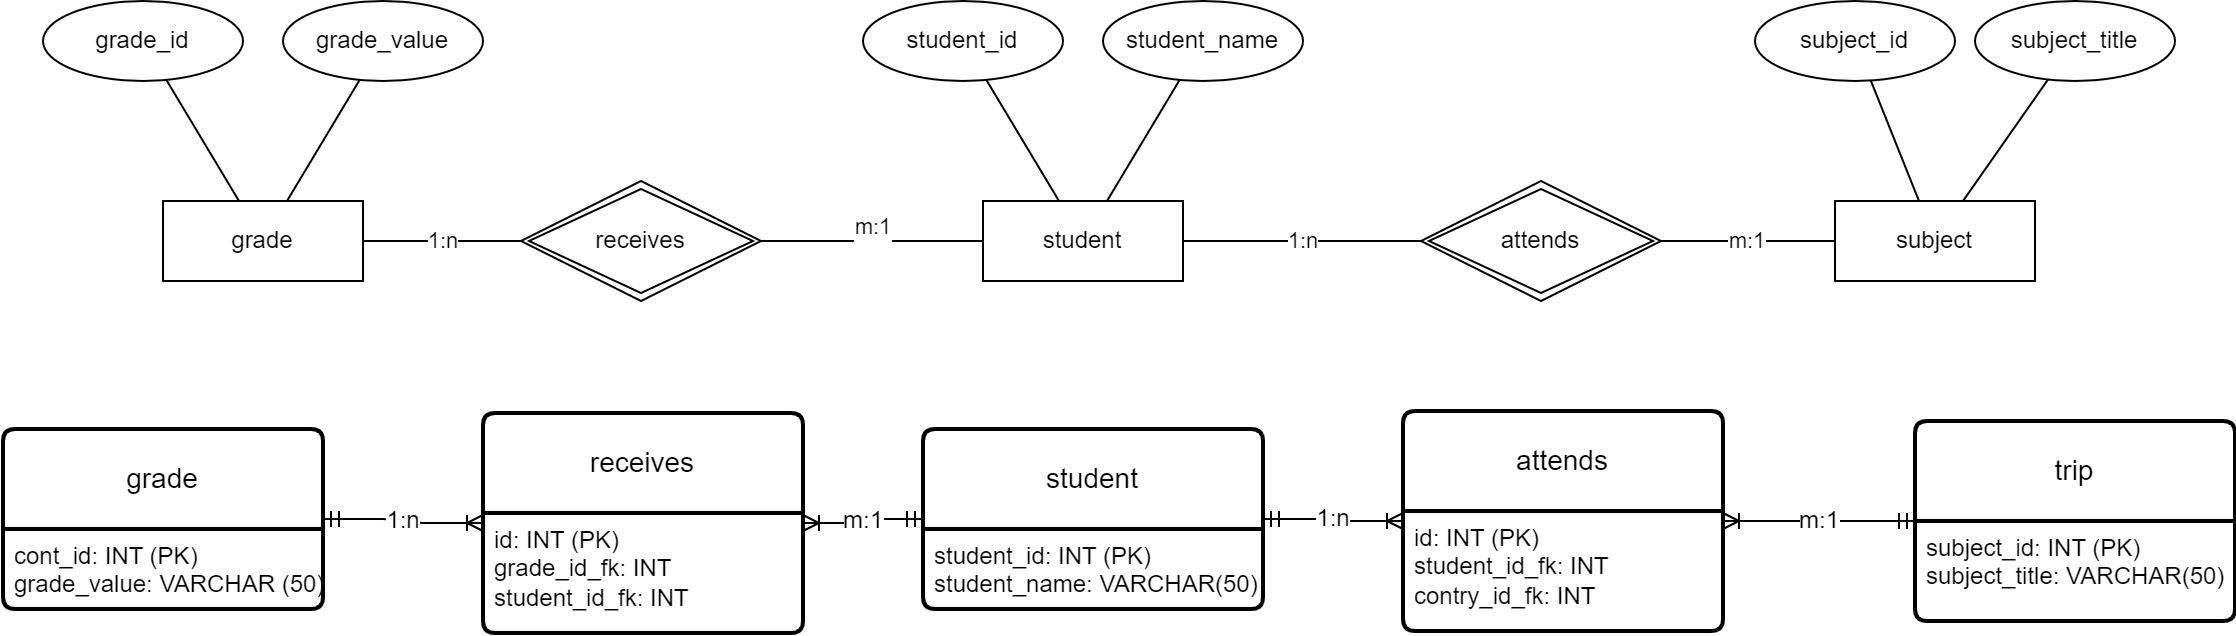

The diagram above was exported from draw.io. Its source (the exported page's mxGraphModel, read from the mxfile embedded in the PNG):
<mxGraphModel dx="2401" dy="1097" grid="1" gridSize="10" guides="1" tooltips="1" connect="1" arrows="1" fold="1" page="1" pageScale="1" pageWidth="1169" pageHeight="827" math="0" shadow="0">
  <root>
    <mxCell id="0" />
    <mxCell id="1" parent="0" />
    <mxCell id="wdpxdj9vIxv7CgArmeBD-1" value="student" style="whiteSpace=wrap;html=1;align=center;" parent="1" vertex="1">
      <mxGeometry x="470" y="420" width="100" height="40" as="geometry" />
    </mxCell>
    <mxCell id="wdpxdj9vIxv7CgArmeBD-2" value="grade" style="whiteSpace=wrap;html=1;align=center;" parent="1" vertex="1">
      <mxGeometry x="60" y="420" width="100" height="40" as="geometry" />
    </mxCell>
    <mxCell id="wdpxdj9vIxv7CgArmeBD-3" value="subject" style="whiteSpace=wrap;html=1;align=center;" parent="1" vertex="1">
      <mxGeometry x="896" y="420" width="100" height="40" as="geometry" />
    </mxCell>
    <mxCell id="wdpxdj9vIxv7CgArmeBD-5" value="attends" style="shape=rhombus;double=1;perimeter=rhombusPerimeter;whiteSpace=wrap;html=1;align=center;" parent="1" vertex="1">
      <mxGeometry x="689" y="410" width="120" height="60" as="geometry" />
    </mxCell>
    <mxCell id="wdpxdj9vIxv7CgArmeBD-15" value="grade_id" style="ellipse;whiteSpace=wrap;html=1;align=center;" parent="1" vertex="1">
      <mxGeometry y="320" width="100" height="40" as="geometry" />
    </mxCell>
    <mxCell id="wdpxdj9vIxv7CgArmeBD-16" value="" style="endArrow=none;html=1;rounded=0;" parent="1" source="wdpxdj9vIxv7CgArmeBD-15" target="wdpxdj9vIxv7CgArmeBD-2" edge="1">
      <mxGeometry relative="1" as="geometry">
        <mxPoint x="180" y="250" as="sourcePoint" />
        <mxPoint x="340" y="250" as="targetPoint" />
      </mxGeometry>
    </mxCell>
    <mxCell id="wdpxdj9vIxv7CgArmeBD-17" value="subject_id" style="ellipse;whiteSpace=wrap;html=1;align=center;" parent="1" vertex="1">
      <mxGeometry x="856" y="320" width="100" height="40" as="geometry" />
    </mxCell>
    <mxCell id="wdpxdj9vIxv7CgArmeBD-18" value="grade_value" style="ellipse;whiteSpace=wrap;html=1;align=center;" parent="1" vertex="1">
      <mxGeometry x="120" y="320" width="100" height="40" as="geometry" />
    </mxCell>
    <mxCell id="wdpxdj9vIxv7CgArmeBD-19" value="" style="endArrow=none;html=1;rounded=0;" parent="1" source="wdpxdj9vIxv7CgArmeBD-18" target="wdpxdj9vIxv7CgArmeBD-2" edge="1">
      <mxGeometry relative="1" as="geometry">
        <mxPoint x="60" y="360" as="sourcePoint" />
        <mxPoint x="60" y="430" as="targetPoint" />
      </mxGeometry>
    </mxCell>
    <mxCell id="wdpxdj9vIxv7CgArmeBD-21" value="" style="endArrow=none;html=1;rounded=0;" parent="1" source="wdpxdj9vIxv7CgArmeBD-17" target="wdpxdj9vIxv7CgArmeBD-3" edge="1">
      <mxGeometry relative="1" as="geometry">
        <mxPoint x="585" y="310" as="sourcePoint" />
        <mxPoint x="637" y="430" as="targetPoint" />
      </mxGeometry>
    </mxCell>
    <mxCell id="wdpxdj9vIxv7CgArmeBD-23" value="receives" style="shape=rhombus;double=1;perimeter=rhombusPerimeter;whiteSpace=wrap;html=1;align=center;" parent="1" vertex="1">
      <mxGeometry x="239" y="410" width="120" height="60" as="geometry" />
    </mxCell>
    <mxCell id="wdpxdj9vIxv7CgArmeBD-24" value="1:n" style="endArrow=none;html=1;rounded=0;" parent="1" source="wdpxdj9vIxv7CgArmeBD-2" target="wdpxdj9vIxv7CgArmeBD-23" edge="1">
      <mxGeometry relative="1" as="geometry">
        <mxPoint x="390" y="60" as="sourcePoint" />
        <mxPoint x="550" y="60" as="targetPoint" />
      </mxGeometry>
    </mxCell>
    <mxCell id="wdpxdj9vIxv7CgArmeBD-25" value="m:1&lt;div&gt;&lt;br&gt;&lt;/div&gt;" style="endArrow=none;html=1;rounded=0;" parent="1" source="wdpxdj9vIxv7CgArmeBD-23" target="wdpxdj9vIxv7CgArmeBD-1" edge="1">
      <mxGeometry relative="1" as="geometry">
        <mxPoint x="189" y="450" as="sourcePoint" />
        <mxPoint x="249" y="450" as="targetPoint" />
        <Array as="points" />
      </mxGeometry>
    </mxCell>
    <mxCell id="wdpxdj9vIxv7CgArmeBD-26" value="1:n" style="endArrow=none;html=1;rounded=0;exitX=1;exitY=0.5;exitDx=0;exitDy=0;" parent="1" source="wdpxdj9vIxv7CgArmeBD-1" target="wdpxdj9vIxv7CgArmeBD-5" edge="1">
      <mxGeometry relative="1" as="geometry">
        <mxPoint x="400" y="450" as="sourcePoint" />
        <mxPoint x="460" y="450" as="targetPoint" />
      </mxGeometry>
    </mxCell>
    <mxCell id="wdpxdj9vIxv7CgArmeBD-27" value="student_id" style="ellipse;whiteSpace=wrap;html=1;align=center;" parent="1" vertex="1">
      <mxGeometry x="410" y="320" width="100" height="40" as="geometry" />
    </mxCell>
    <mxCell id="wdpxdj9vIxv7CgArmeBD-28" value="student_name" style="ellipse;whiteSpace=wrap;html=1;align=center;" parent="1" vertex="1">
      <mxGeometry x="530" y="320" width="100" height="40" as="geometry" />
    </mxCell>
    <mxCell id="wdpxdj9vIxv7CgArmeBD-29" value="" style="endArrow=none;html=1;rounded=0;" parent="1" source="wdpxdj9vIxv7CgArmeBD-27" target="wdpxdj9vIxv7CgArmeBD-1" edge="1">
      <mxGeometry relative="1" as="geometry">
        <mxPoint x="195" y="350" as="sourcePoint" />
        <mxPoint x="175" y="430" as="targetPoint" />
      </mxGeometry>
    </mxCell>
    <mxCell id="wdpxdj9vIxv7CgArmeBD-30" value="" style="endArrow=none;html=1;rounded=0;" parent="1" source="wdpxdj9vIxv7CgArmeBD-28" target="wdpxdj9vIxv7CgArmeBD-1" edge="1">
      <mxGeometry relative="1" as="geometry">
        <mxPoint x="480" y="350" as="sourcePoint" />
        <mxPoint x="522" y="430" as="targetPoint" />
      </mxGeometry>
    </mxCell>
    <mxCell id="wdpxdj9vIxv7CgArmeBD-31" value="subject_title" style="ellipse;whiteSpace=wrap;html=1;align=center;" parent="1" vertex="1">
      <mxGeometry x="966" y="320" width="100" height="40" as="geometry" />
    </mxCell>
    <mxCell id="wdpxdj9vIxv7CgArmeBD-32" value="" style="endArrow=none;html=1;rounded=0;" parent="1" source="wdpxdj9vIxv7CgArmeBD-31" target="wdpxdj9vIxv7CgArmeBD-3" edge="1">
      <mxGeometry relative="1" as="geometry">
        <mxPoint x="922" y="340" as="sourcePoint" />
        <mxPoint x="950" y="430" as="targetPoint" />
      </mxGeometry>
    </mxCell>
    <mxCell id="wdpxdj9vIxv7CgArmeBD-33" value="m:1" style="endArrow=none;html=1;rounded=0;" parent="1" source="wdpxdj9vIxv7CgArmeBD-3" target="wdpxdj9vIxv7CgArmeBD-5" edge="1">
      <mxGeometry relative="1" as="geometry">
        <mxPoint x="987" y="359" as="sourcePoint" />
        <mxPoint x="942" y="430" as="targetPoint" />
      </mxGeometry>
    </mxCell>
    <mxCell id="r8aB08uhllHTKwxM13_d-1" value="grade" style="swimlane;childLayout=stackLayout;horizontal=1;startSize=50;horizontalStack=0;rounded=1;fontSize=14;fontStyle=0;strokeWidth=2;resizeParent=0;resizeLast=1;shadow=0;dashed=0;align=center;arcSize=4;whiteSpace=wrap;html=1;" parent="1" vertex="1">
      <mxGeometry x="-20" y="534" width="160" height="90" as="geometry" />
    </mxCell>
    <mxCell id="r8aB08uhllHTKwxM13_d-2" value="cont_id: INT (PK)&lt;div&gt;&lt;span style=&quot;background-color: initial;&quot;&gt;grade_value: VARCHAR (50)&lt;/span&gt;&lt;/div&gt;" style="align=left;strokeColor=none;fillColor=none;spacingLeft=4;fontSize=12;verticalAlign=top;resizable=0;rotatable=0;part=1;html=1;" parent="r8aB08uhllHTKwxM13_d-1" vertex="1">
      <mxGeometry y="50" width="160" height="40" as="geometry" />
    </mxCell>
    <mxCell id="r8aB08uhllHTKwxM13_d-3" value="student" style="swimlane;childLayout=stackLayout;horizontal=1;startSize=50;horizontalStack=0;rounded=1;fontSize=14;fontStyle=0;strokeWidth=2;resizeParent=0;resizeLast=1;shadow=0;dashed=0;align=center;arcSize=4;whiteSpace=wrap;html=1;" parent="1" vertex="1">
      <mxGeometry x="440" y="534" width="170" height="90" as="geometry" />
    </mxCell>
    <mxCell id="r8aB08uhllHTKwxM13_d-4" value="student_id: INT (PK)&lt;div&gt;&lt;span style=&quot;background-color: initial;&quot;&gt;student_name: VARCHAR(50)&lt;/span&gt;&lt;div&gt;&lt;br&gt;&lt;/div&gt;&lt;/div&gt;" style="align=left;strokeColor=none;fillColor=none;spacingLeft=4;fontSize=12;verticalAlign=top;resizable=0;rotatable=0;part=1;html=1;" parent="r8aB08uhllHTKwxM13_d-3" vertex="1">
      <mxGeometry y="50" width="170" height="40" as="geometry" />
    </mxCell>
    <mxCell id="r8aB08uhllHTKwxM13_d-6" value="trip" style="swimlane;childLayout=stackLayout;horizontal=1;startSize=50;horizontalStack=0;rounded=1;fontSize=14;fontStyle=0;strokeWidth=2;resizeParent=0;resizeLast=1;shadow=0;dashed=0;align=center;arcSize=4;whiteSpace=wrap;html=1;" parent="1" vertex="1">
      <mxGeometry x="936" y="530" width="160" height="100" as="geometry" />
    </mxCell>
    <mxCell id="r8aB08uhllHTKwxM13_d-7" value="subject_id: INT (PK)&lt;div&gt;subject_title: VARCHAR(50)&lt;/div&gt;" style="align=left;strokeColor=none;fillColor=none;spacingLeft=4;fontSize=12;verticalAlign=top;resizable=0;rotatable=0;part=1;html=1;" parent="r8aB08uhllHTKwxM13_d-6" vertex="1">
      <mxGeometry y="50" width="160" height="50" as="geometry" />
    </mxCell>
    <mxCell id="-NZa9uQHLICSGPc0v0Yt-1" value="receives" style="swimlane;childLayout=stackLayout;horizontal=1;startSize=50;horizontalStack=0;rounded=1;fontSize=14;fontStyle=0;strokeWidth=2;resizeParent=0;resizeLast=1;shadow=0;dashed=0;align=center;arcSize=4;whiteSpace=wrap;html=1;" parent="1" vertex="1">
      <mxGeometry x="220" y="526" width="160" height="110" as="geometry" />
    </mxCell>
    <mxCell id="-NZa9uQHLICSGPc0v0Yt-2" value="id: INT (PK)&lt;div&gt;grade_id_fk: INT&lt;/div&gt;&lt;div&gt;student_id_fk: INT&lt;/div&gt;" style="align=left;strokeColor=none;fillColor=none;spacingLeft=4;fontSize=12;verticalAlign=top;resizable=0;rotatable=0;part=1;html=1;" parent="-NZa9uQHLICSGPc0v0Yt-1" vertex="1">
      <mxGeometry y="50" width="160" height="60" as="geometry" />
    </mxCell>
    <mxCell id="-NZa9uQHLICSGPc0v0Yt-8" value="1:n" style="edgeStyle=entityRelationEdgeStyle;fontSize=12;html=1;endArrow=ERoneToMany;startArrow=ERmandOne;rounded=0;" parent="1" source="r8aB08uhllHTKwxM13_d-1" target="-NZa9uQHLICSGPc0v0Yt-1" edge="1">
      <mxGeometry width="100" height="100" relative="1" as="geometry">
        <mxPoint x="170" y="700" as="sourcePoint" />
        <mxPoint x="630" y="510" as="targetPoint" />
      </mxGeometry>
    </mxCell>
    <mxCell id="-NZa9uQHLICSGPc0v0Yt-9" value="m:1" style="edgeStyle=entityRelationEdgeStyle;fontSize=12;html=1;endArrow=ERoneToMany;startArrow=ERmandOne;rounded=0;" parent="1" source="r8aB08uhllHTKwxM13_d-3" target="-NZa9uQHLICSGPc0v0Yt-1" edge="1">
      <mxGeometry width="100" height="100" relative="1" as="geometry">
        <mxPoint x="330" y="730" as="sourcePoint" />
        <mxPoint x="390" y="730" as="targetPoint" />
        <Array as="points">
          <mxPoint x="580" y="840" />
        </Array>
      </mxGeometry>
    </mxCell>
    <mxCell id="-NZa9uQHLICSGPc0v0Yt-10" value="attends" style="swimlane;childLayout=stackLayout;horizontal=1;startSize=50;horizontalStack=0;rounded=1;fontSize=14;fontStyle=0;strokeWidth=2;resizeParent=0;resizeLast=1;shadow=0;dashed=0;align=center;arcSize=4;whiteSpace=wrap;html=1;" parent="1" vertex="1">
      <mxGeometry x="680" y="525" width="160" height="110" as="geometry" />
    </mxCell>
    <mxCell id="-NZa9uQHLICSGPc0v0Yt-11" value="id: INT (PK)&lt;div&gt;student_id_fk: INT&lt;/div&gt;&lt;div&gt;contry_id_fk: INT&lt;/div&gt;" style="align=left;strokeColor=none;fillColor=none;spacingLeft=4;fontSize=12;verticalAlign=top;resizable=0;rotatable=0;part=1;html=1;" parent="-NZa9uQHLICSGPc0v0Yt-10" vertex="1">
      <mxGeometry y="50" width="160" height="60" as="geometry" />
    </mxCell>
    <mxCell id="-NZa9uQHLICSGPc0v0Yt-12" value="1:n" style="edgeStyle=entityRelationEdgeStyle;fontSize=12;html=1;endArrow=ERoneToMany;startArrow=ERmandOne;rounded=0;" parent="1" source="r8aB08uhllHTKwxM13_d-3" target="-NZa9uQHLICSGPc0v0Yt-10" edge="1">
      <mxGeometry width="100" height="100" relative="1" as="geometry">
        <mxPoint x="170" y="600" as="sourcePoint" />
        <mxPoint x="230" y="600" as="targetPoint" />
        <Array as="points">
          <mxPoint x="620" y="670" />
        </Array>
      </mxGeometry>
    </mxCell>
    <mxCell id="-NZa9uQHLICSGPc0v0Yt-13" value="m:1" style="edgeStyle=entityRelationEdgeStyle;fontSize=12;html=1;endArrow=ERoneToMany;startArrow=ERmandOne;rounded=0;" parent="1" source="r8aB08uhllHTKwxM13_d-6" target="-NZa9uQHLICSGPc0v0Yt-10" edge="1">
      <mxGeometry width="100" height="100" relative="1" as="geometry">
        <mxPoint x="930" y="750" as="sourcePoint" />
        <mxPoint x="770" y="589.5" as="targetPoint" />
        <Array as="points">
          <mxPoint x="970" y="839.5" />
          <mxPoint x="930" y="690" />
          <mxPoint x="1240" y="709.5" />
        </Array>
      </mxGeometry>
    </mxCell>
  </root>
</mxGraphModel>